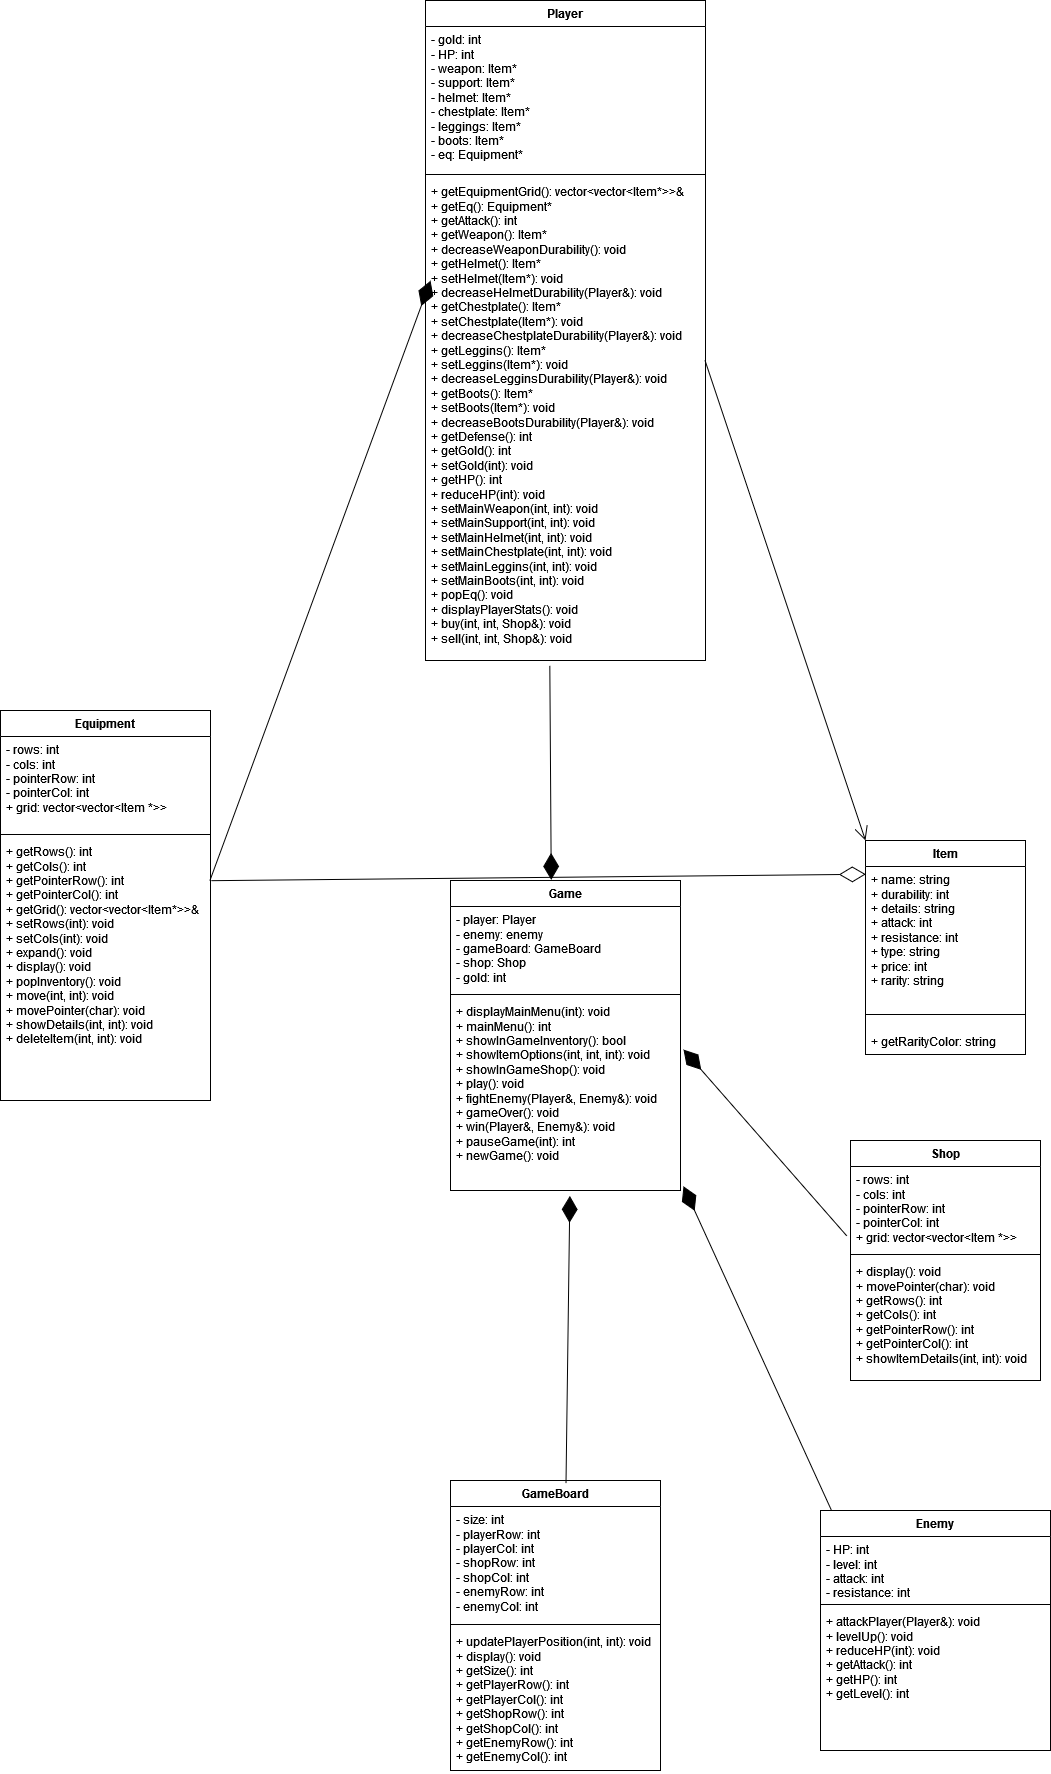

The diagram above was exported from draw.io. Its source (the exported page's mxGraphModel, read from the mxfile embedded in the PNG):
<mxGraphModel dx="3420" dy="2549" grid="1" gridSize="10" guides="1" tooltips="1" connect="1" arrows="1" fold="1" page="1" pageScale="1" pageWidth="827" pageHeight="1169" background="#ffffff" math="0" shadow="0">
  <root>
    <mxCell id="0" />
    <mxCell id="1" parent="0" />
    <mxCell id="Cbto0x0k5kFjPXafDiU2-1" value="Equipment&lt;div&gt;&lt;br&gt;&lt;/div&gt;" style="swimlane;fontStyle=1;align=center;verticalAlign=top;childLayout=stackLayout;horizontal=1;startSize=26;horizontalStack=0;resizeParent=1;resizeParentMax=0;resizeLast=0;collapsible=1;marginBottom=0;whiteSpace=wrap;html=1;" vertex="1" parent="1">
      <mxGeometry x="-590" y="10" width="210" height="390" as="geometry" />
    </mxCell>
    <mxCell id="Cbto0x0k5kFjPXafDiU2-2" value="- rows: int&lt;div&gt;- cols: int&lt;br&gt;&lt;div&gt;- pointerRow: int&lt;/div&gt;&lt;div&gt;- pointerCol: int&lt;/div&gt;&lt;div&gt;+ grid: vector&amp;lt;vector&amp;lt;Item *&amp;gt;&amp;gt;&lt;/div&gt;&lt;/div&gt;" style="text;strokeColor=none;fillColor=none;align=left;verticalAlign=top;spacingLeft=4;spacingRight=4;overflow=hidden;rotatable=0;points=[[0,0.5],[1,0.5]];portConstraint=eastwest;whiteSpace=wrap;html=1;" vertex="1" parent="Cbto0x0k5kFjPXafDiU2-1">
      <mxGeometry y="26" width="210" height="94" as="geometry" />
    </mxCell>
    <mxCell id="Cbto0x0k5kFjPXafDiU2-3" value="" style="line;strokeWidth=1;fillColor=none;align=left;verticalAlign=middle;spacingTop=-1;spacingLeft=3;spacingRight=3;rotatable=0;labelPosition=right;points=[];portConstraint=eastwest;strokeColor=inherit;" vertex="1" parent="Cbto0x0k5kFjPXafDiU2-1">
      <mxGeometry y="120" width="210" height="8" as="geometry" />
    </mxCell>
    <mxCell id="Cbto0x0k5kFjPXafDiU2-4" value="&lt;div&gt;&lt;div&gt;&lt;div&gt;+ getRows(): int&lt;/div&gt;&lt;div&gt;+ getCols(): int&lt;/div&gt;&lt;/div&gt;&lt;div&gt;+ getPointerRow(): int&lt;/div&gt;&lt;div&gt;+ getPointerCol(): int&lt;/div&gt;&lt;div&gt;+ getGrid(): vector&amp;lt;vector&amp;lt;Item*&amp;gt;&amp;gt;&amp;amp;&lt;/div&gt;&lt;div&gt;+ setRows(int): void&lt;/div&gt;&lt;div&gt;+ setCols(int): void&lt;/div&gt;&lt;div&gt;+ expand(): void&lt;br&gt;&lt;/div&gt;&lt;/div&gt;&lt;div&gt;+ display(): void&lt;/div&gt;&lt;div&gt;+ popInventory(): void&lt;/div&gt;&lt;div&gt;+ move(int, int): void&lt;br&gt;&lt;/div&gt;&lt;div&gt;+ movePointer(char): void&lt;/div&gt;&lt;div&gt;+ showDetails(int, int): void&lt;/div&gt;&lt;div&gt;+ deleteItem(int, int): void&lt;br&gt;&lt;/div&gt;" style="text;strokeColor=none;fillColor=none;align=left;verticalAlign=top;spacingLeft=4;spacingRight=4;overflow=hidden;rotatable=0;points=[[0,0.5],[1,0.5]];portConstraint=eastwest;whiteSpace=wrap;html=1;" vertex="1" parent="Cbto0x0k5kFjPXafDiU2-1">
      <mxGeometry y="128" width="210" height="262" as="geometry" />
    </mxCell>
    <mxCell id="Cbto0x0k5kFjPXafDiU2-5" value="Player" style="swimlane;fontStyle=1;align=center;verticalAlign=top;childLayout=stackLayout;horizontal=1;startSize=26;horizontalStack=0;resizeParent=1;resizeParentMax=0;resizeLast=0;collapsible=1;marginBottom=0;whiteSpace=wrap;html=1;" vertex="1" parent="1">
      <mxGeometry x="-165" y="-700" width="280" height="660" as="geometry" />
    </mxCell>
    <mxCell id="Cbto0x0k5kFjPXafDiU2-6" value="&lt;div&gt;- gold: int&lt;/div&gt;&lt;div&gt;- HP: int&lt;/div&gt;&lt;div&gt;- weapon: Item*&lt;/div&gt;&lt;div&gt;- support: Item*&lt;/div&gt;&lt;div&gt;- helmet: Item*&lt;br&gt;&lt;/div&gt;&lt;div&gt;- chestplate: Item*&lt;/div&gt;&lt;div&gt;- leggings: Item*&lt;/div&gt;&lt;div&gt;- boots: Item*&lt;/div&gt;&lt;div&gt;- eq: Equipment*&lt;/div&gt;" style="text;strokeColor=none;fillColor=none;align=left;verticalAlign=top;spacingLeft=4;spacingRight=4;overflow=hidden;rotatable=0;points=[[0,0.5],[1,0.5]];portConstraint=eastwest;whiteSpace=wrap;html=1;" vertex="1" parent="Cbto0x0k5kFjPXafDiU2-5">
      <mxGeometry y="26" width="280" height="144" as="geometry" />
    </mxCell>
    <mxCell id="Cbto0x0k5kFjPXafDiU2-7" value="" style="line;strokeWidth=1;fillColor=none;align=left;verticalAlign=middle;spacingTop=-1;spacingLeft=3;spacingRight=3;rotatable=0;labelPosition=right;points=[];portConstraint=eastwest;strokeColor=inherit;" vertex="1" parent="Cbto0x0k5kFjPXafDiU2-5">
      <mxGeometry y="170" width="280" height="8" as="geometry" />
    </mxCell>
    <mxCell id="Cbto0x0k5kFjPXafDiU2-8" value="&lt;div&gt;+ getEquipmentGrid(): vector&amp;lt;vector&amp;lt;Item*&amp;gt;&amp;gt;&amp;amp;&lt;/div&gt;&lt;div&gt;&lt;div&gt;+ getEq(): Equipment*&lt;/div&gt;&lt;div&gt;+ getAttack(): int&lt;/div&gt;&lt;div&gt;+ getWeapon(): Item*&lt;/div&gt;&lt;div&gt;+ decreaseWeaponDurability(): void&lt;/div&gt;&lt;div&gt;+ getHelmet(): Item*&lt;/div&gt;&lt;div&gt;+ setHelmet(Item*): void&lt;/div&gt;&lt;div&gt;+ decreaseHelmetDurability(Player&amp;amp;): void&lt;/div&gt;&lt;div&gt;+ getChestplate(): Item*&lt;/div&gt;&lt;div&gt;+ setChestplate(Item*): void&lt;/div&gt;&lt;div&gt;+ decreaseChestplateDurability(Player&amp;amp;): void&lt;/div&gt;&lt;div&gt;&lt;div&gt;+ getLeggins(): Item*&lt;/div&gt;&lt;div&gt;+ setLeggins(Item*): void&lt;/div&gt;&lt;div&gt;+ decreaseLegginsDurability(Player&amp;amp;): void&lt;/div&gt;&lt;div&gt;+ getBoots(): Item*&lt;/div&gt;&lt;div&gt;+ setBoots(Item*): void&lt;/div&gt;&lt;div&gt;+ decreaseBootsDurability(Player&amp;amp;): void&lt;/div&gt;&lt;div&gt;+ getDefense(): int&lt;/div&gt;&lt;div&gt;+ getGold(): int&lt;/div&gt;&lt;div&gt;+ setGold(int): void&lt;/div&gt;&lt;div&gt;+ getHP(): int&lt;/div&gt;&lt;div&gt;+ reduceHP(int): void&lt;br&gt;&lt;/div&gt;&lt;/div&gt;&lt;/div&gt;&lt;div&gt;+ setMainWeapon(int, int): void&lt;/div&gt;&lt;div&gt;+ setMainSupport(int, int): void&lt;/div&gt;&lt;div&gt;+ setMainHelmet(int, int): void&lt;/div&gt;&lt;div&gt;+ setMainChestplate(int, int): void&lt;/div&gt;&lt;div&gt;+ setMainLeggins(int, int): void&lt;/div&gt;&lt;div&gt;+ setMainBoots(int, int): void&lt;/div&gt;&lt;div&gt;+ popEq(): void&lt;br&gt;&lt;/div&gt;&lt;div&gt;+ displayPlayerStats(): void&lt;/div&gt;&lt;div&gt;+ buy(int, int, Shop&amp;amp;): void&lt;/div&gt;&lt;div&gt;+ sell(int, int, Shop&amp;amp;): void&lt;br&gt;&lt;/div&gt;" style="text;strokeColor=none;fillColor=none;align=left;verticalAlign=top;spacingLeft=4;spacingRight=4;overflow=hidden;rotatable=0;points=[[0,0.5],[1,0.5]];portConstraint=eastwest;whiteSpace=wrap;html=1;" vertex="1" parent="Cbto0x0k5kFjPXafDiU2-5">
      <mxGeometry y="178" width="280" height="482" as="geometry" />
    </mxCell>
    <mxCell id="Cbto0x0k5kFjPXafDiU2-9" value="Shop" style="swimlane;fontStyle=1;align=center;verticalAlign=top;childLayout=stackLayout;horizontal=1;startSize=26;horizontalStack=0;resizeParent=1;resizeParentMax=0;resizeLast=0;collapsible=1;marginBottom=0;whiteSpace=wrap;html=1;" vertex="1" parent="1">
      <mxGeometry x="260" y="440" width="190" height="240" as="geometry" />
    </mxCell>
    <mxCell id="Cbto0x0k5kFjPXafDiU2-10" value="- rows: int&lt;div&gt;- cols: int&lt;br&gt;&lt;div&gt;- pointerRow: int&lt;/div&gt;&lt;div&gt;- pointerCol: int&lt;/div&gt;&lt;div&gt;+ grid: vector&amp;lt;vector&amp;lt;Item *&amp;gt;&amp;gt;&lt;/div&gt;&lt;/div&gt;" style="text;strokeColor=none;fillColor=none;align=left;verticalAlign=top;spacingLeft=4;spacingRight=4;overflow=hidden;rotatable=0;points=[[0,0.5],[1,0.5]];portConstraint=eastwest;whiteSpace=wrap;html=1;" vertex="1" parent="Cbto0x0k5kFjPXafDiU2-9">
      <mxGeometry y="26" width="190" height="84" as="geometry" />
    </mxCell>
    <mxCell id="Cbto0x0k5kFjPXafDiU2-11" value="" style="line;strokeWidth=1;fillColor=none;align=left;verticalAlign=middle;spacingTop=-1;spacingLeft=3;spacingRight=3;rotatable=0;labelPosition=right;points=[];portConstraint=eastwest;strokeColor=inherit;" vertex="1" parent="Cbto0x0k5kFjPXafDiU2-9">
      <mxGeometry y="110" width="190" height="8" as="geometry" />
    </mxCell>
    <mxCell id="Cbto0x0k5kFjPXafDiU2-12" value="+ display(): void&lt;div&gt;+ movePointer(char): void&lt;/div&gt;&lt;div&gt;&lt;div&gt;+ getRows(): int&lt;/div&gt;&lt;div&gt;+ getCols(): int&lt;/div&gt;&lt;/div&gt;&lt;div&gt;+ getPointerRow(): int&lt;/div&gt;&lt;div&gt;+ getPointerCol(): int&lt;/div&gt;&lt;div&gt;+ showItemDetails(int, int): void&lt;br&gt;&lt;/div&gt;" style="text;strokeColor=none;fillColor=none;align=left;verticalAlign=top;spacingLeft=4;spacingRight=4;overflow=hidden;rotatable=0;points=[[0,0.5],[1,0.5]];portConstraint=eastwest;whiteSpace=wrap;html=1;" vertex="1" parent="Cbto0x0k5kFjPXafDiU2-9">
      <mxGeometry y="118" width="190" height="122" as="geometry" />
    </mxCell>
    <mxCell id="Cbto0x0k5kFjPXafDiU2-13" value="Enemy" style="swimlane;fontStyle=1;align=center;verticalAlign=top;childLayout=stackLayout;horizontal=1;startSize=26;horizontalStack=0;resizeParent=1;resizeParentMax=0;resizeLast=0;collapsible=1;marginBottom=0;whiteSpace=wrap;html=1;" vertex="1" parent="1">
      <mxGeometry x="230" y="810" width="230" height="240" as="geometry" />
    </mxCell>
    <mxCell id="Cbto0x0k5kFjPXafDiU2-14" value="- HP: int&lt;div&gt;- level: int&lt;/div&gt;&lt;div&gt;- attack: int&lt;/div&gt;&lt;div&gt;- resistance: int&lt;br&gt;&lt;/div&gt;" style="text;strokeColor=none;fillColor=none;align=left;verticalAlign=top;spacingLeft=4;spacingRight=4;overflow=hidden;rotatable=0;points=[[0,0.5],[1,0.5]];portConstraint=eastwest;whiteSpace=wrap;html=1;" vertex="1" parent="Cbto0x0k5kFjPXafDiU2-13">
      <mxGeometry y="26" width="230" height="64" as="geometry" />
    </mxCell>
    <mxCell id="Cbto0x0k5kFjPXafDiU2-15" value="" style="line;strokeWidth=1;fillColor=none;align=left;verticalAlign=middle;spacingTop=-1;spacingLeft=3;spacingRight=3;rotatable=0;labelPosition=right;points=[];portConstraint=eastwest;strokeColor=inherit;" vertex="1" parent="Cbto0x0k5kFjPXafDiU2-13">
      <mxGeometry y="90" width="230" height="8" as="geometry" />
    </mxCell>
    <mxCell id="Cbto0x0k5kFjPXafDiU2-16" value="&lt;div&gt;+ attackPlayer(Player&amp;amp;): void&lt;/div&gt;&lt;div&gt;+ levelUp(): void&lt;/div&gt;&lt;div&gt;+ reduceHP(int): void&lt;/div&gt;&lt;div&gt;+ getAttack(): int&lt;br&gt;&lt;/div&gt;&lt;div&gt;+ getHP(): int&lt;/div&gt;&lt;div&gt;+ getLevel(): int&lt;/div&gt;" style="text;strokeColor=none;fillColor=none;align=left;verticalAlign=top;spacingLeft=4;spacingRight=4;overflow=hidden;rotatable=0;points=[[0,0.5],[1,0.5]];portConstraint=eastwest;whiteSpace=wrap;html=1;" vertex="1" parent="Cbto0x0k5kFjPXafDiU2-13">
      <mxGeometry y="98" width="230" height="142" as="geometry" />
    </mxCell>
    <mxCell id="Cbto0x0k5kFjPXafDiU2-17" value="Game" style="swimlane;fontStyle=1;align=center;verticalAlign=top;childLayout=stackLayout;horizontal=1;startSize=26;horizontalStack=0;resizeParent=1;resizeParentMax=0;resizeLast=0;collapsible=1;marginBottom=0;whiteSpace=wrap;html=1;" vertex="1" parent="1">
      <mxGeometry x="-140" y="180" width="230" height="310" as="geometry" />
    </mxCell>
    <mxCell id="Cbto0x0k5kFjPXafDiU2-18" value="&lt;div&gt;- player: Player&lt;/div&gt;&lt;div&gt;&lt;div&gt;- enemy: enemy&lt;/div&gt;&lt;/div&gt;&lt;div&gt;- gameBoard: GameBoard&lt;/div&gt;&lt;div&gt;- shop: Shop&lt;/div&gt;&lt;div&gt;- gold: int&lt;br&gt;&lt;/div&gt;" style="text;strokeColor=none;fillColor=none;align=left;verticalAlign=top;spacingLeft=4;spacingRight=4;overflow=hidden;rotatable=0;points=[[0,0.5],[1,0.5]];portConstraint=eastwest;whiteSpace=wrap;html=1;" vertex="1" parent="Cbto0x0k5kFjPXafDiU2-17">
      <mxGeometry y="26" width="230" height="84" as="geometry" />
    </mxCell>
    <mxCell id="Cbto0x0k5kFjPXafDiU2-19" value="" style="line;strokeWidth=1;fillColor=none;align=left;verticalAlign=middle;spacingTop=-1;spacingLeft=3;spacingRight=3;rotatable=0;labelPosition=right;points=[];portConstraint=eastwest;strokeColor=inherit;" vertex="1" parent="Cbto0x0k5kFjPXafDiU2-17">
      <mxGeometry y="110" width="230" height="8" as="geometry" />
    </mxCell>
    <mxCell id="Cbto0x0k5kFjPXafDiU2-20" value="&lt;div&gt;+ displayMainMenu(int): void&lt;/div&gt;&lt;div&gt;+ mainMenu(): int&lt;/div&gt;&lt;div&gt;+ showInGameInventory(): bool&lt;/div&gt;&lt;div&gt;+ showItemOptions(int, int, int): void&lt;/div&gt;&lt;div&gt;+ showInGameShop(): void&lt;/div&gt;&lt;div&gt;+ play(): void&lt;/div&gt;&lt;div&gt;+ fightEnemy(Player&amp;amp;, Enemy&amp;amp;): void&lt;/div&gt;&lt;div&gt;+ gameOver(): void&lt;/div&gt;&lt;div&gt;+ win(Player&amp;amp;, Enemy&amp;amp;): void&lt;/div&gt;&lt;div&gt;+ pauseGame(int): int&lt;/div&gt;&lt;div&gt;+ newGame(): void&lt;/div&gt;" style="text;strokeColor=none;fillColor=none;align=left;verticalAlign=top;spacingLeft=4;spacingRight=4;overflow=hidden;rotatable=0;points=[[0,0.5],[1,0.5]];portConstraint=eastwest;whiteSpace=wrap;html=1;" vertex="1" parent="Cbto0x0k5kFjPXafDiU2-17">
      <mxGeometry y="118" width="230" height="192" as="geometry" />
    </mxCell>
    <mxCell id="Cbto0x0k5kFjPXafDiU2-29" value="Item" style="swimlane;fontStyle=1;align=center;verticalAlign=top;childLayout=stackLayout;horizontal=1;startSize=26;horizontalStack=0;resizeParent=1;resizeParentMax=0;resizeLast=0;collapsible=1;marginBottom=0;whiteSpace=wrap;html=1;" vertex="1" parent="1">
      <mxGeometry x="275" y="140" width="160" height="214" as="geometry" />
    </mxCell>
    <mxCell id="Cbto0x0k5kFjPXafDiU2-30" value="&lt;div&gt;+ name: string&lt;/div&gt;&lt;div&gt;+ durability: int&lt;/div&gt;&lt;div&gt;+ details: string&lt;/div&gt;&lt;div&gt;+ attack: int&lt;/div&gt;&lt;div&gt;+ resistance: int&lt;/div&gt;&lt;div&gt;+ type: string&lt;/div&gt;&lt;div&gt;+ price: int&lt;/div&gt;&lt;div&gt;+ rarity: string&lt;br&gt;&lt;/div&gt;" style="text;strokeColor=none;fillColor=none;align=left;verticalAlign=top;spacingLeft=4;spacingRight=4;overflow=hidden;rotatable=0;points=[[0,0.5],[1,0.5]];portConstraint=eastwest;whiteSpace=wrap;html=1;" vertex="1" parent="Cbto0x0k5kFjPXafDiU2-29">
      <mxGeometry y="26" width="160" height="134" as="geometry" />
    </mxCell>
    <mxCell id="Cbto0x0k5kFjPXafDiU2-31" value="" style="line;strokeWidth=1;fillColor=none;align=left;verticalAlign=middle;spacingTop=-1;spacingLeft=3;spacingRight=3;rotatable=0;labelPosition=right;points=[];portConstraint=eastwest;strokeColor=inherit;" vertex="1" parent="Cbto0x0k5kFjPXafDiU2-29">
      <mxGeometry y="160" width="160" height="28" as="geometry" />
    </mxCell>
    <mxCell id="Cbto0x0k5kFjPXafDiU2-32" value="+ getRarityColor: string" style="text;strokeColor=none;fillColor=none;align=left;verticalAlign=top;spacingLeft=4;spacingRight=4;overflow=hidden;rotatable=0;points=[[0,0.5],[1,0.5]];portConstraint=eastwest;whiteSpace=wrap;html=1;" vertex="1" parent="Cbto0x0k5kFjPXafDiU2-29">
      <mxGeometry y="188" width="160" height="26" as="geometry" />
    </mxCell>
    <mxCell id="Cbto0x0k5kFjPXafDiU2-37" value="GameBoard" style="swimlane;fontStyle=1;align=center;verticalAlign=top;childLayout=stackLayout;horizontal=1;startSize=26;horizontalStack=0;resizeParent=1;resizeParentMax=0;resizeLast=0;collapsible=1;marginBottom=0;whiteSpace=wrap;html=1;" vertex="1" parent="1">
      <mxGeometry x="-140" y="780" width="210" height="290" as="geometry" />
    </mxCell>
    <mxCell id="Cbto0x0k5kFjPXafDiU2-38" value="&lt;div&gt;- size: int&lt;/div&gt;&lt;div&gt;- playerRow: int&lt;/div&gt;&lt;div&gt;- playerCol: int&lt;br&gt;&lt;/div&gt;&lt;div&gt;- shopRow: int&lt;br&gt;&lt;/div&gt;&lt;div&gt;- shopCol: int&lt;br&gt;&lt;/div&gt;&lt;div&gt;- enemyRow: int&lt;br&gt;&lt;/div&gt;&lt;div&gt;- enemyCol: int&lt;/div&gt;" style="text;strokeColor=none;fillColor=none;align=left;verticalAlign=top;spacingLeft=4;spacingRight=4;overflow=hidden;rotatable=0;points=[[0,0.5],[1,0.5]];portConstraint=eastwest;whiteSpace=wrap;html=1;" vertex="1" parent="Cbto0x0k5kFjPXafDiU2-37">
      <mxGeometry y="26" width="210" height="114" as="geometry" />
    </mxCell>
    <mxCell id="Cbto0x0k5kFjPXafDiU2-39" value="" style="line;strokeWidth=1;fillColor=none;align=left;verticalAlign=middle;spacingTop=-1;spacingLeft=3;spacingRight=3;rotatable=0;labelPosition=right;points=[];portConstraint=eastwest;strokeColor=inherit;" vertex="1" parent="Cbto0x0k5kFjPXafDiU2-37">
      <mxGeometry y="140" width="210" height="8" as="geometry" />
    </mxCell>
    <mxCell id="Cbto0x0k5kFjPXafDiU2-40" value="&lt;div&gt;+ updatePlayerPosition(int, int): void&lt;/div&gt;&lt;div&gt;+ display(): void&lt;/div&gt;&lt;div&gt;+ getSize(): int&lt;/div&gt;&lt;div&gt;+ getPlayerRow(): int&lt;/div&gt;&lt;div&gt;+ getPlayerCol(): int&lt;/div&gt;&lt;div&gt;+ getShopRow(): int&lt;/div&gt;&lt;div&gt;+ getShopCol(): int&lt;/div&gt;&lt;div&gt;+ getEnemyRow(): int&lt;/div&gt;&lt;div&gt;+ getEnemyCol(): int&lt;/div&gt;" style="text;strokeColor=none;fillColor=none;align=left;verticalAlign=top;spacingLeft=4;spacingRight=4;overflow=hidden;rotatable=0;points=[[0,0.5],[1,0.5]];portConstraint=eastwest;whiteSpace=wrap;html=1;" vertex="1" parent="Cbto0x0k5kFjPXafDiU2-37">
      <mxGeometry y="148" width="210" height="142" as="geometry" />
    </mxCell>
    <mxCell id="Cbto0x0k5kFjPXafDiU2-45" value="" style="endArrow=diamondThin;endFill=1;endSize=24;html=1;rounded=0;entryX=0.438;entryY=-0.002;entryDx=0;entryDy=0;entryPerimeter=0;exitX=0.444;exitY=1.011;exitDx=0;exitDy=0;exitPerimeter=0;" edge="1" parent="1" source="Cbto0x0k5kFjPXafDiU2-8" target="Cbto0x0k5kFjPXafDiU2-17">
      <mxGeometry width="160" relative="1" as="geometry">
        <mxPoint x="-150" y="760" as="sourcePoint" />
        <mxPoint x="10" y="760" as="targetPoint" />
      </mxGeometry>
    </mxCell>
    <mxCell id="Cbto0x0k5kFjPXafDiU2-46" value="" style="endArrow=diamondThin;endFill=1;endSize=24;html=1;rounded=0;entryX=0.519;entryY=1.028;entryDx=0;entryDy=0;entryPerimeter=0;exitX=0.55;exitY=0.009;exitDx=0;exitDy=0;exitPerimeter=0;" edge="1" parent="1" source="Cbto0x0k5kFjPXafDiU2-37" target="Cbto0x0k5kFjPXafDiU2-20">
      <mxGeometry width="160" relative="1" as="geometry">
        <mxPoint x="-180" y="750" as="sourcePoint" />
        <mxPoint x="-20" y="750" as="targetPoint" />
      </mxGeometry>
    </mxCell>
    <mxCell id="Cbto0x0k5kFjPXafDiU2-47" value="" style="endArrow=diamondThin;endFill=1;endSize=24;html=1;rounded=0;entryX=1.013;entryY=0.266;entryDx=0;entryDy=0;entryPerimeter=0;exitX=-0.02;exitY=0.825;exitDx=0;exitDy=0;exitPerimeter=0;" edge="1" parent="1" source="Cbto0x0k5kFjPXafDiU2-10" target="Cbto0x0k5kFjPXafDiU2-20">
      <mxGeometry width="160" relative="1" as="geometry">
        <mxPoint y="750" as="sourcePoint" />
        <mxPoint x="160" y="750" as="targetPoint" />
      </mxGeometry>
    </mxCell>
    <mxCell id="Cbto0x0k5kFjPXafDiU2-48" value="" style="endArrow=diamondThin;endFill=1;endSize=24;html=1;rounded=0;entryX=1.013;entryY=0.978;entryDx=0;entryDy=0;entryPerimeter=0;exitX=0.047;exitY=-0.002;exitDx=0;exitDy=0;exitPerimeter=0;" edge="1" parent="1" source="Cbto0x0k5kFjPXafDiU2-13" target="Cbto0x0k5kFjPXafDiU2-20">
      <mxGeometry width="160" relative="1" as="geometry">
        <mxPoint y="750" as="sourcePoint" />
        <mxPoint x="160" y="750" as="targetPoint" />
      </mxGeometry>
    </mxCell>
    <mxCell id="Cbto0x0k5kFjPXafDiU2-49" value="" style="endArrow=diamondThin;endFill=1;endSize=24;html=1;rounded=0;exitX=0.997;exitY=0.161;exitDx=0;exitDy=0;exitPerimeter=0;entryX=0.018;entryY=0.212;entryDx=0;entryDy=0;entryPerimeter=0;" edge="1" parent="1" source="Cbto0x0k5kFjPXafDiU2-4" target="Cbto0x0k5kFjPXafDiU2-8">
      <mxGeometry width="160" relative="1" as="geometry">
        <mxPoint x="-380" y="680" as="sourcePoint" />
        <mxPoint x="-220" y="680" as="targetPoint" />
      </mxGeometry>
    </mxCell>
    <mxCell id="Cbto0x0k5kFjPXafDiU2-50" value="" style="endArrow=diamondThin;endFill=0;endSize=24;html=1;rounded=0;exitX=1.004;exitY=0.161;exitDx=0;exitDy=0;exitPerimeter=0;entryX=0.002;entryY=0.058;entryDx=0;entryDy=0;entryPerimeter=0;" edge="1" parent="1" source="Cbto0x0k5kFjPXafDiU2-4" target="Cbto0x0k5kFjPXafDiU2-30">
      <mxGeometry width="160" relative="1" as="geometry">
        <mxPoint x="-320" y="540" as="sourcePoint" />
        <mxPoint x="-160" y="540" as="targetPoint" />
      </mxGeometry>
    </mxCell>
    <mxCell id="Cbto0x0k5kFjPXafDiU2-51" value="" style="endArrow=open;endFill=1;endSize=12;html=1;rounded=0;exitX=0.998;exitY=0.377;exitDx=0;exitDy=0;exitPerimeter=0;entryX=0;entryY=0;entryDx=0;entryDy=0;" edge="1" parent="1" source="Cbto0x0k5kFjPXafDiU2-8" target="Cbto0x0k5kFjPXafDiU2-29">
      <mxGeometry width="160" relative="1" as="geometry">
        <mxPoint x="-40" y="240" as="sourcePoint" />
        <mxPoint x="120" y="240" as="targetPoint" />
      </mxGeometry>
    </mxCell>
  </root>
</mxGraphModel>